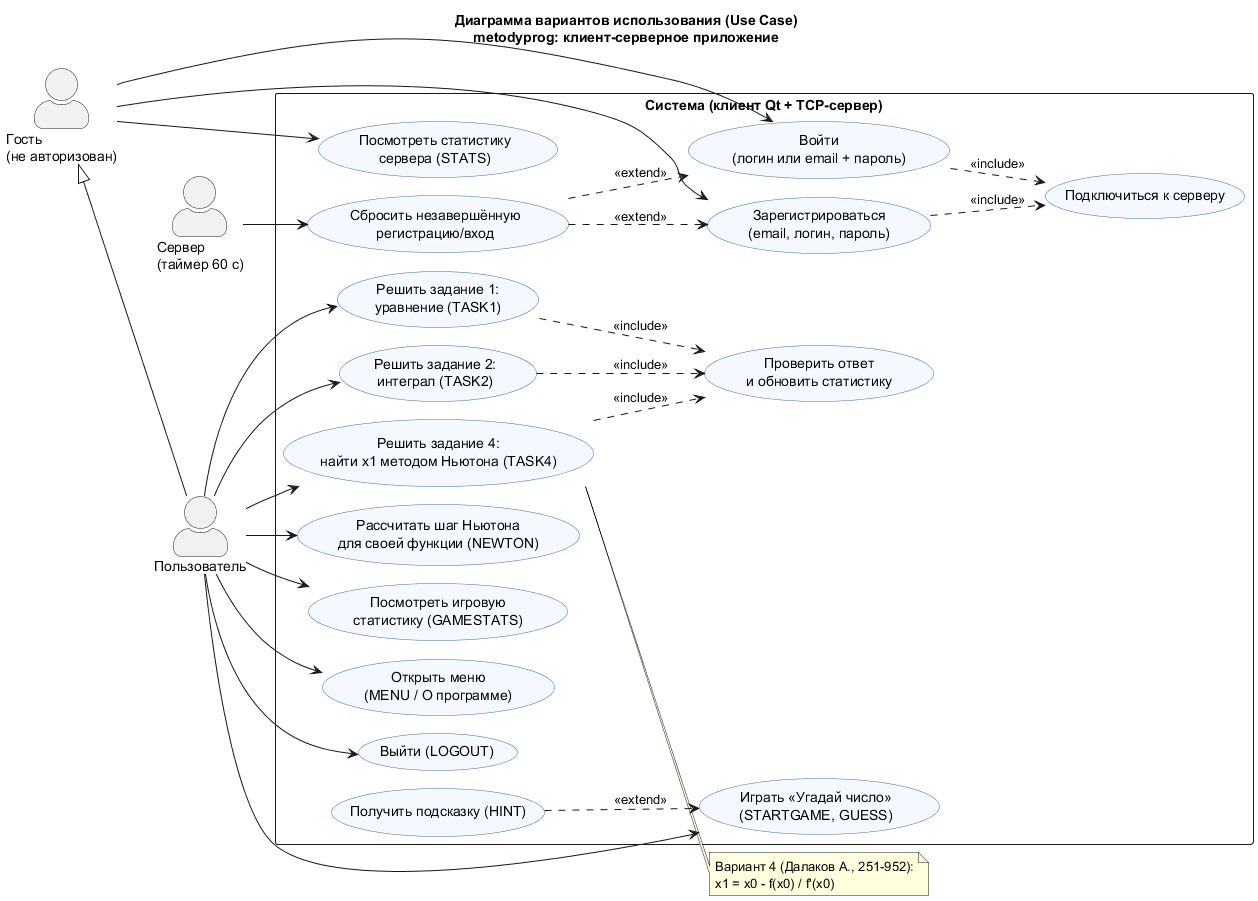

The diagram above was rendered by PlantUML. Its source (embedded in the PNG):
@startuml usecase
!pragma layout smetana
title Диаграмма вариантов использования (Use Case)\nmetodyprog: клиент-серверное приложение
left to right direction
skinparam packageStyle rectangle
skinparam actorStyle awesome
skinparam usecase {
  BackgroundColor #F5F9FF
  BorderColor #3A6EA5
}

actor "Гость\n(не авторизован)" as Guest
actor "Пользователь" as User
actor "Сервер\n(таймер 60 с)" as Timer

Guest <|-- User

rectangle "Система (клиент Qt + TCP-сервер)" {
  usecase "Подключиться к серверу" as UC_Connect
  usecase "Зарегистрироваться\n(email, логин, пароль)" as UC_Register
  usecase "Войти\n(логин или email + пароль)" as UC_Login
  usecase "Посмотреть статистику\nсервера (STATS)" as UC_Stats

  usecase "Решить задание 1:\nуравнение (TASK1)" as UC_T1
  usecase "Решить задание 2:\nинтеграл (TASK2)" as UC_T2
  usecase "Решить задание 4:\nнайти x1 методом Ньютона (TASK4)" as UC_T4
  usecase "Рассчитать шаг Ньютона\nдля своей функции (NEWTON)" as UC_Newton
  usecase "Проверить ответ\nи обновить статистику" as UC_Check

  usecase "Играть «Угадай число»\n(STARTGAME, GUESS)" as UC_Game
  usecase "Получить подсказку (HINT)" as UC_Hint
  usecase "Посмотреть игровую\nстатистику (GAMESTATS)" as UC_GStats

  usecase "Открыть меню\n(MENU / О программе)" as UC_Menu
  usecase "Выйти (LOGOUT)" as UC_Logout
  usecase "Сбросить незавершённую\nрегистрацию/вход" as UC_Timeout
}

Guest --> UC_Register
Guest --> UC_Login
Guest --> UC_Stats

User --> UC_T1
User --> UC_T2
User --> UC_T4
User --> UC_Newton
User --> UC_Game
User --> UC_GStats
User --> UC_Menu
User --> UC_Logout

UC_Register ..> UC_Connect : <<include>>
UC_Login ..> UC_Connect : <<include>>
UC_T1 ..> UC_Check : <<include>>
UC_T2 ..> UC_Check : <<include>>
UC_T4 ..> UC_Check : <<include>>
UC_Hint ..> UC_Game : <<extend>>

Timer --> UC_Timeout
UC_Timeout ..> UC_Register : <<extend>>
UC_Timeout ..> UC_Login : <<extend>>

note right of UC_T4
  Вариант 4 (Далаков А., 251-952):
  x1 = x0 - f(x0) / f'(x0)
end note
@enduml